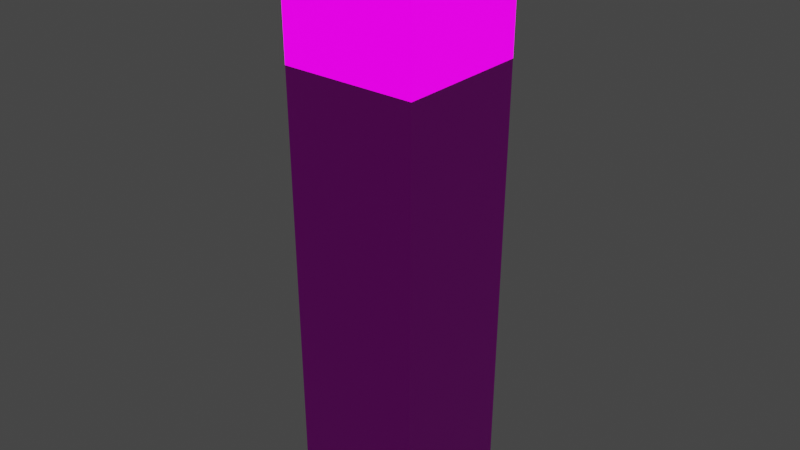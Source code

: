 # Source: TORCH.blend  (saved by Blender 3.0.42; exported with 4.5.12 LTS)
import bpy
from mathutils import Matrix  # noqa: F401  (used for matrix-valued properties, if any)

bpy.ops.wm.read_factory_settings(use_empty=True)
scene = bpy.context.scene
scene.name = 'Scene'

# ---- collections
col_collection = bpy.data.collections.new('Collection'); scene.collection.children.link(col_collection)

# ---- images (referenced by path relative to the original .blend; pixels are not part of the script)
import os
ASSET_DIR = os.environ.get("B2B_ASSET_DIR", "")  # directory of the original .blend (textures are referenced by path, not embedded)
HERE = os.path.dirname(os.path.abspath(__file__))  # packed textures are extracted next to this script under _unpacked/

def load_image(name, relpath, width, height, colorspace="sRGB"):
    """Load a texture the original file referenced (path relative to the .blend, or extracted next to this script)."""
    p = next((c for c in (os.path.join(HERE, relpath), os.path.join(ASSET_DIR, relpath)) if relpath and os.path.exists(c)), "")
    if p:
        img = bpy.data.images.load(p, check_existing=True)
        img.name = name
    else:  # same state as the original file: an image datablock whose file is absent (Cycles renders it pink)
        img = bpy.data.images.new(name, width, height)
        img.source = "FILE"
        img.filepath = "//" + (relpath or name)
    img.colorspace_settings.name = colorspace
    return img
img_61gdf6dbubl__ac_sy355__jpg_001 = load_image('61GdF6dBUbL._AC_SY355_.jpg.001', 'PHOTOS/61GdF6dBUbL._AC_SY355_.jpg', 1024, 1024, 'sRGB')

# ---- materials (node trees are filled in below, after node groups)
mat_stick = bpy.data.materials.new('STICK')
mat_stick.use_transparent_shadow = False
mat_fire = bpy.data.materials.new('FIRE')
mat_fire.use_transparent_shadow = False

# ---- material node trees
mat_stick.use_nodes = True; mat_stick.node_tree.nodes.clear()
_N = mat_stick.node_tree.nodes; _L = mat_stick.node_tree.links
n0 = _N.new('ShaderNodeOutputMaterial'); n0.name = 'Material Output'; n0.location = (300, 300)
n1 = _N.new('ShaderNodeBsdfPrincipled'); n1.name = 'Principled BSDF'; n1.location = (10, 300)
n1.distribution = 'GGX'
n1.subsurface_method = 'RANDOM_WALK_SKIN'
n1.inputs[3].default_value = 1.45
n1.inputs[27].default_value = (0.0, 0.0, 0.0, 1.0)
n1.inputs[28].default_value = 1.0
n2 = _N.new('ShaderNodeMapping'); n2.name = 'Mapping'; n2.location = (-651, 276)
n2.width = 240
n3 = _N.new('ShaderNodeTexCoord'); n3.name = 'Texture Coordinate'; n3.location = (-851, 259)
n4 = _N.new('ShaderNodeTexImage'); n4.name = 'Image Texture'; n4.location = (-351, 247)
n4.image = img_61gdf6dbubl__ac_sy355__jpg_001
_L.new(n1.outputs[0], n0.inputs[0])
_L.new(n4.outputs[0], n1.inputs[0])
_L.new(n2.outputs[0], n4.inputs[0])
_L.new(n3.outputs[2], n2.inputs[0])
n0.is_active_output = True
mat_fire.use_nodes = True; mat_fire.node_tree.nodes.clear()
_N = mat_fire.node_tree.nodes; _L = mat_fire.node_tree.links
n0 = _N.new('ShaderNodeBsdfPrincipled'); n0.name = 'Principled BSDF'; n0.location = (10, 300)
n0.distribution = 'GGX'
n0.subsurface_method = 'RANDOM_WALK_SKIN'
n0.inputs[3].default_value = 1.45
n0.inputs[27].default_value = (0.0, 0.0, 0.0, 1.0)
n1 = _N.new('ShaderNodeMapping'); n1.name = 'Mapping'; n1.location = (-826, -299)
n1.width = 240
n2 = _N.new('ShaderNodeTexCoord'); n2.name = 'Texture Coordinate'; n2.location = (-1026, -316)
n3 = _N.new('ShaderNodeTexImage'); n3.name = 'Image Texture'; n3.location = (-526, -328)
n3.image = img_61gdf6dbubl__ac_sy355__jpg_001
n4 = _N.new('ShaderNodeOutputMaterial'); n4.name = 'Material Output'; n4.location = (592, -140)
n5 = _N.new('ShaderNodeMixShader'); n5.name = 'Mix Shader'; n5.location = (405, -249)
n6 = _N.new('ShaderNodeEmission'); n6.name = 'Emission'; n6.location = (74, -434)
n6.inputs[1].default_value = 3.8
_L.new(n0.outputs[0], n5.inputs[1])
_L.new(n3.outputs[0], n0.inputs[0])
_L.new(n1.outputs[0], n3.inputs[0])
_L.new(n2.outputs[2], n1.inputs[0])
_L.new(n3.outputs[0], n6.inputs[0])
_L.new(n5.outputs[0], n4.inputs[0])
_L.new(n6.outputs[0], n5.inputs[2])
n4.is_active_output = True

# ---- world
world_world = bpy.data.worlds.new('World'); scene.world = world_world
world_world.use_nodes = True; world_world.node_tree.nodes.clear()
_N = world_world.node_tree.nodes; _L = world_world.node_tree.links
n0 = _N.new('ShaderNodeOutputWorld'); n0.name = 'World Output'; n0.location = (300, 300)
n1 = _N.new('ShaderNodeBackground'); n1.name = 'Background'; n1.location = (10, 300)
n1.inputs[0].default_value = (0.05088, 0.05088, 0.05088, 1.0)
_L.new(n1.outputs[0], n0.inputs[0])
n0.is_active_output = True
world_world.color = (0.05088, 0.05088, 0.05088)
world_world.use_sun_shadow = False
world_world.sun_shadow_jitter_overblur = 0.0

# ---- meshes
me_plane = bpy.data.meshes.new('Plane')
me_plane.from_pydata([(-1.0, -1.0, 0.0), (1.0, -1.0, 0.0), (-1.0, 1.0, 0.0), (1.0, 1.0, 0.0), (-0.946, 0.946, -8.517), (-0.946, -0.946, -8.517), (0.946, -0.946, -8.517), (0.946, 0.946, -8.517), (0.9872, 0.9872, -2.02), (0.9872, -0.9872, -2.02), (-0.9872, -0.9872, -2.02), (-0.9872, 0.9872, -2.02)], [], [(0, 2, 3, 1), (5, 6, 7, 4), (9, 8, 7, 6), (11, 10, 5, 4), (8, 11, 4, 7), (10, 9, 6, 5), (0, 1, 9, 10), (3, 2, 11, 8), (2, 0, 10, 11), (1, 3, 8, 9)])
me_plane.polygons.foreach_set('material_index', [1, 0, 0, 0, 0, 0, 1, 1, 1, 1])
_uv = me_plane.uv_layers.new(name='UVMap')
_uv.uv.foreach_set('vector', [0.2326, 0.9915, 0.2326, 0.7602, 0.5473, 0.7602, 0.5473, 0.9915, 0.5456, 0.242, 0.2324, 0.242, 0.2324, 0.01129, 0.5456, 0.01129, 0.5407, 0.7589, 0.2372, 0.7589, 0.2372, 0.007042, 0.5407, 0.007042, 0.5407, 0.7589, 0.2372, 0.7589, 0.2372, 0.007042, 0.5407, 0.007042, 0.5407, 0.7589, 0.2372, 0.7589, 0.2372, 0.007042, 0.5407, 0.007042, 0.5407, 0.7589, 0.2372, 0.7589, 0.2372, 0.007042, 0.5407, 0.007042, 0.5407, 0.9925, 0.2372, 0.9925, 0.2372, 0.7589, 0.5407, 0.7589, 0.5407, 0.9925, 0.2372, 0.9925, 0.2372, 0.7589, 0.5407, 0.7589, 0.5407, 0.9925, 0.2372, 0.9925, 0.2372, 0.7589, 0.5407, 0.7589, 0.5407, 0.9925, 0.2372, 0.9925, 0.2372, 0.7589, 0.5407, 0.7589])
me_plane.materials.append(mat_stick)
me_plane.materials.append(mat_fire)
me_plane.use_remesh_fix_poles = True
me_plane.use_remesh_preserve_attributes = False
me_plane.update()

# ---- objects
ob_plane = bpy.data.objects.new('Plane', me_plane)

# ---- transforms, parenting, visibility, modifiers, constraints
ob_plane.location = (-0.4104, -3.286e-07, 2.446)
ob_plane.scale = (0.579, 0.579, 0.579)

# ---- collection membership
col_collection.objects.link(ob_plane)

# ---- scene / render settings (as saved in the file)
scene.frame_start = 1; scene.frame_end = 250; scene.frame_set(76)
scene.render.engine = 'BLENDER_EEVEE_NEXT'
scene.cycles.sampling_pattern = 'TABULATED_SOBOL'
scene.cycles.use_light_tree = False
scene.eevee.use_gtao = True
scene.view_settings.view_transform = 'Filmic'
bpy.context.view_layer.update()

# ---- added for rendering (the .blend has no active camera): camera
cam_auto = bpy.data.cameras.new('AutoCamera')
cam_auto.lens = 50.0
cam_auto.sensor_width = 36.0
cam_auto.clip_end = 1000.0
ob_auto_camera = bpy.data.objects.new('AutoCamera', cam_auto)
scene.collection.objects.link(ob_auto_camera)
ob_auto_camera.location = (4.39735, -5.76928, 3.82604)
ob_auto_camera.rotation_euler = (1.09748, -7.21219e-08, 0.694738)
scene.camera = ob_auto_camera
bpy.context.view_layer.update()
